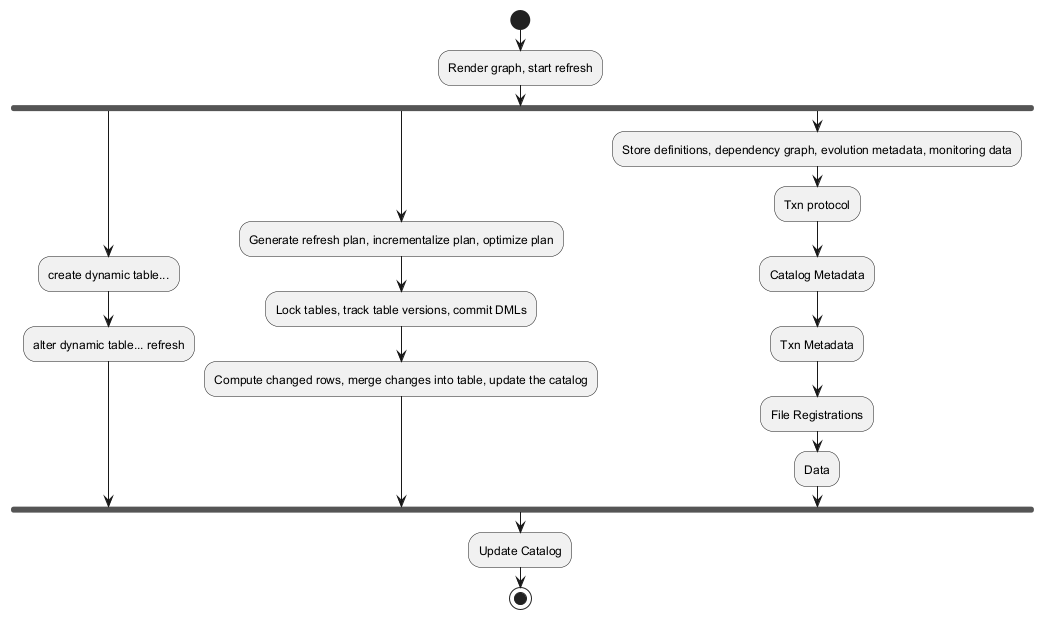

The diagram above was rendered by PlantUML. Its source (embedded in the PNG):
@startuml
start
:Render graph, start refresh;
fork
    :create dynamic table...;
    :alter dynamic table... refresh;
fork again
    :Generate refresh plan, incrementalize plan, optimize plan;
    :Lock tables, track table versions, commit DMLs;
    :Compute changed rows, merge changes into table, update the catalog;
fork again
    :Store definitions, dependency graph, evolution metadata, monitoring data;
    :Txn protocol;
    :Catalog Metadata;
    :Txn Metadata;
    :File Registrations;
    :Data;
end fork
:Update Catalog;
stop
@enduml